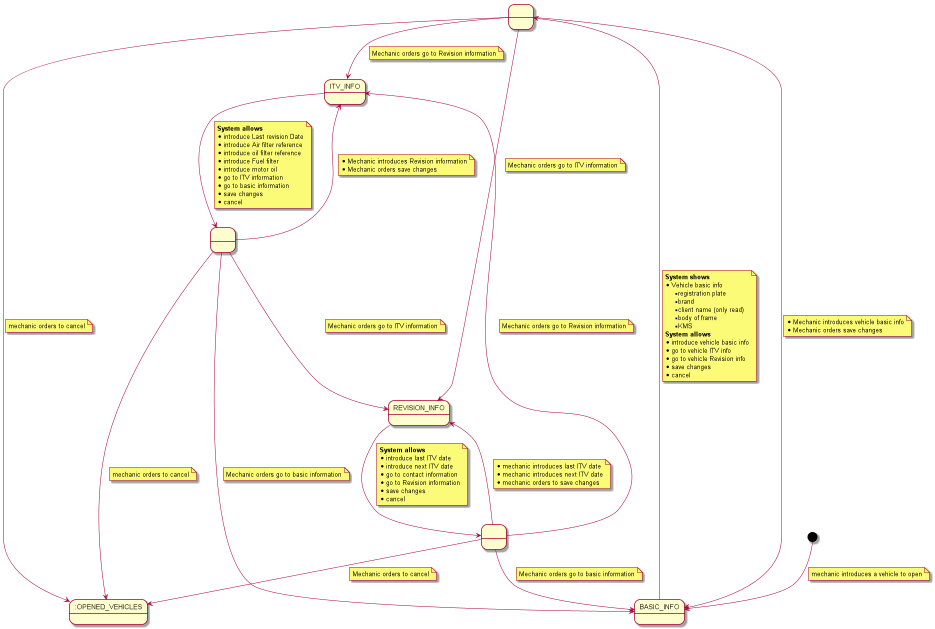

The diagram above was rendered by PlantUML. Its source (embedded in the PNG):
@startuml

state 0 as ":OPENED_VEHICLES"
state 1 as "BASIC_INFO"
state B1 as "ITV_INFO"
state A2 as "REVISION_INFO"
state 2 as " "
state A3 as " "
state B2 as " "

[*] --> 1
note on link
    mechanic introduces a vehicle to open
end note

1 --> 2
note on link
<b>System shows</b>
* Vehicle basic info
** registration plate
** brand
** client name (only read)
** body of frame
** KMS
<b>System allows</b>
* introduce vehicle basic info
* go to vehicle ITV info
* go to vehicle Revision info
* save changes
* cancel
end note

2 --> 1
note on link
* Mechanic introduces vehicle basic info
* Mechanic orders save changes
end note

2 --> 0
note on link
mechanic orders to cancel
end note

2 --> A2
note on link
Mechanic orders go to ITV information
end note

2 --> B1
note on link
Mechanic orders go to Revision information
end note

B1 --> B2
note on link
    <b>System allows</b>
    *introduce Last revision Date
    *introduce Air filter reference
    *introduce oil filter reference
    *introduce Fuel filter
    *introduce motor oil
    * go to ITV information
    * go to basic information
    * save changes
    * cancel
end note

B2 --> B1
note on link
* Mechanic introduces Revision information
* Mechanic orders save changes
end note

B2 --> 0
note on link
mechanic orders to cancel
end note

B2 --> A2
note on link
 Mechanic orders go to ITV information
end note

B2 --> 1
note on link
 Mechanic orders go to basic information
end note

A2 --> A3
note on link
    <b>System allows</b>
    * introduce last ITV date
    * introduce next ITV date
    * go to contact information
    * go to Revision information
    * save changes
    * cancel
end note

A3 --> A2
note on link
    * mechanic introduces last ITV date
    * mechanic introduces next ITV date
    * mechanic orders to save changes
end note

A3 --> 0
note on link
Mechanic orders to cancel
end note

A3 --> B1
note on link
Mechanic orders go to Revision information
end note

A3 --> 1
note on link
Mechanic orders go to basic information
end note

@enduml